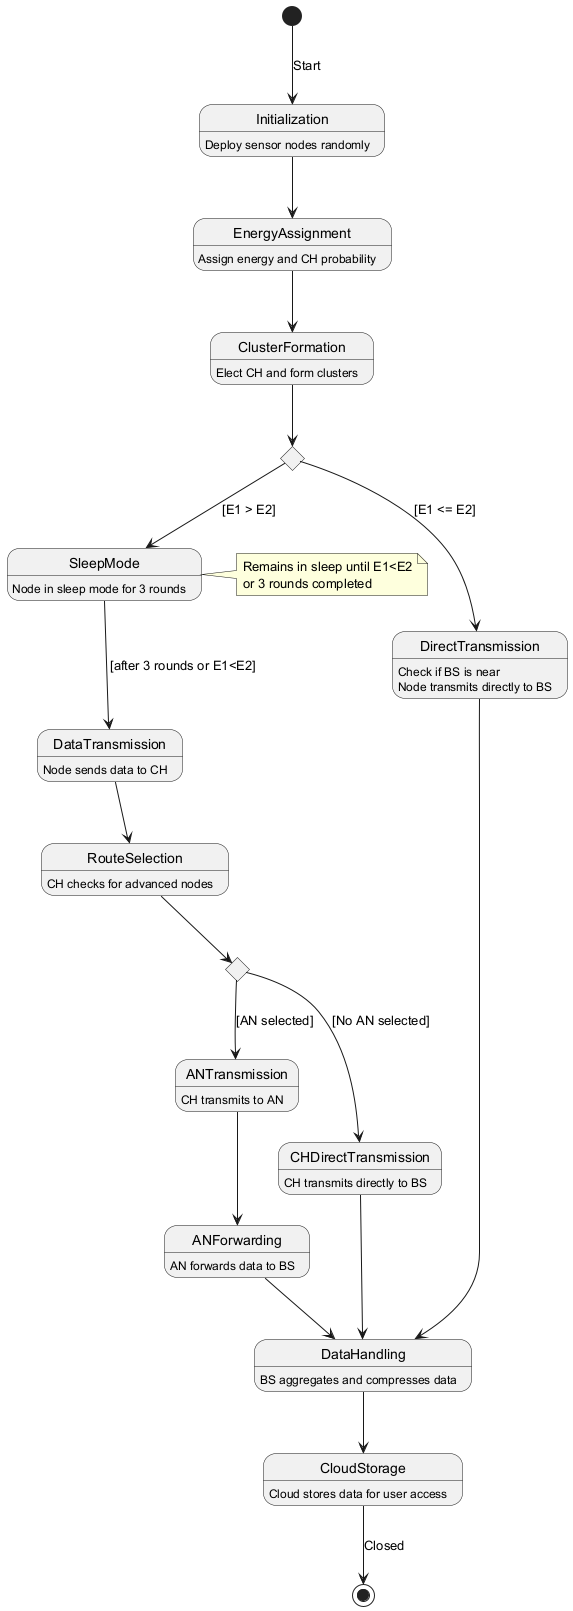

The diagram above was rendered by PlantUML. Its source (embedded in the PNG):
@startuml
[*] --> Initialization : Start

Initialization : Deploy sensor nodes randomly
Initialization --> EnergyAssignment

EnergyAssignment : Assign energy and CH probability
EnergyAssignment --> ClusterFormation

ClusterFormation : Elect CH and form clusters
ClusterFormation --> EnergyComparison

state EnergyComparison <<choice>>
EnergyComparison --> SleepMode : [E1 > E2]
EnergyComparison --> DirectTransmission : [E1 <= E2]

SleepMode : Node in sleep mode for 3 rounds
SleepMode --> DataTransmission : [after 3 rounds or E1<E2]

DirectTransmission : Check if BS is near
DirectTransmission : Node transmits directly to BS
DirectTransmission --> DataHandling

DataTransmission : Node sends data to CH
DataTransmission --> RouteSelection

RouteSelection : CH checks for advanced nodes
RouteSelection --> ANSelection

state ANSelection <<choice>>
ANSelection --> ANTransmission : [AN selected]
ANSelection --> CHDirectTransmission : [No AN selected]

ANTransmission : CH transmits to AN
ANTransmission --> ANForwarding

ANForwarding : AN forwards data to BS
ANForwarding --> DataHandling

CHDirectTransmission : CH transmits directly to BS
CHDirectTransmission --> DataHandling

DataHandling : BS aggregates and compresses data
DataHandling --> CloudStorage

CloudStorage : Cloud stores data for user access
CloudStorage --> [*] : Closed

note right of SleepMode
  Remains in sleep until E1<E2
  or 3 rounds completed
end note
@enduml